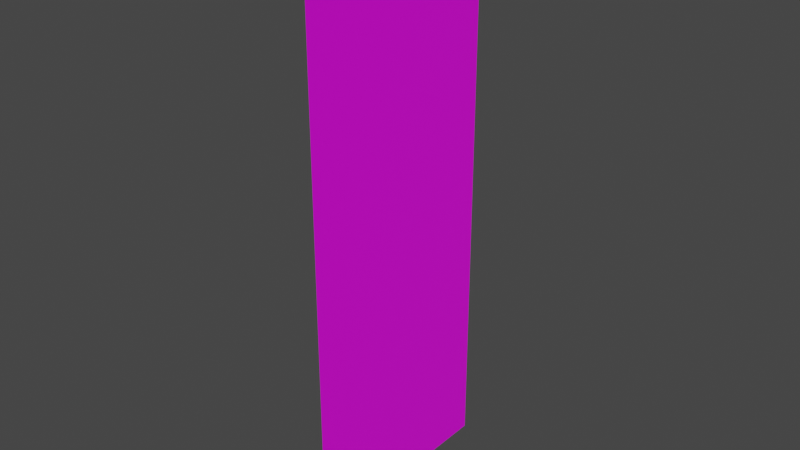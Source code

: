 # Source: blend.blend  (saved by Blender 3.0.42; exported with 4.5.12 LTS)
import bpy
from mathutils import Matrix  # noqa: F401  (used for matrix-valued properties, if any)

bpy.ops.wm.read_factory_settings(use_empty=True)
scene = bpy.context.scene
scene.name = 'Scene'

# ---- collections
col_collection = bpy.data.collections.new('Collection'); scene.collection.children.link(col_collection)

# ---- images (referenced by path relative to the original .blend; pixels are not part of the script)
import os
ASSET_DIR = os.environ.get("B2B_ASSET_DIR", "")  # directory of the original .blend (textures are referenced by path, not embedded)
HERE = os.path.dirname(os.path.abspath(__file__))  # packed textures are extracted next to this script under _unpacked/

def load_image(name, relpath, width, height, colorspace="sRGB"):
    """Load a texture the original file referenced (path relative to the .blend, or extracted next to this script)."""
    p = next((c for c in (os.path.join(HERE, relpath), os.path.join(ASSET_DIR, relpath)) if relpath and os.path.exists(c)), "")
    if p:
        img = bpy.data.images.load(p, check_existing=True)
        img.name = name
    else:  # same state as the original file: an image datablock whose file is absent (Cycles renders it pink)
        img = bpy.data.images.new(name, width, height)
        img.source = "FILE"
        img.filepath = "//" + (relpath or name)
    img.colorspace_settings.name = colorspace
    return img
img_1_png = load_image('1.png', '1.png', 1024, 1024, 'sRGB')

# ---- materials (node trees are filled in below, after node groups)
mat_material_001 = bpy.data.materials.new('Material.001')
mat_material_001.use_transparent_shadow = False

# ---- material node trees
mat_material_001.use_nodes = True; mat_material_001.node_tree.nodes.clear()
_N = mat_material_001.node_tree.nodes; _L = mat_material_001.node_tree.links
n0 = _N.new('ShaderNodeBsdfPrincipled'); n0.name = 'Principled BSDF'; n0.location = (10, 300)
n0.distribution = 'GGX'
n0.subsurface_method = 'RANDOM_WALK_SKIN'
n0.inputs[3].default_value = 1.45
n0.inputs[27].default_value = (0.0, 0.0, 0.0, 1.0)
n0.inputs[28].default_value = 1.0
n1 = _N.new('ShaderNodeOutputMaterial'); n1.name = 'Material Output'; n1.location = (300, 300)
n2 = _N.new('ShaderNodeTexImage'); n2.name = 'Image Texture'; n2.location = (-565, 179)
n2.image = img_1_png
_L.new(n0.outputs[0], n1.inputs[0])
_L.new(n2.outputs[0], n0.inputs[0])
n1.is_active_output = True

# ---- world
world_world = bpy.data.worlds.new('World'); scene.world = world_world
world_world.use_nodes = True; world_world.node_tree.nodes.clear()
_N = world_world.node_tree.nodes; _L = world_world.node_tree.links
n0 = _N.new('ShaderNodeOutputWorld'); n0.name = 'World Output'; n0.location = (300, 300)
n1 = _N.new('ShaderNodeBackground'); n1.name = 'Background'; n1.location = (10, 300)
n1.inputs[0].default_value = (0.05088, 0.05088, 0.05088, 1.0)
_L.new(n1.outputs[0], n0.inputs[0])
n0.is_active_output = True
world_world.color = (0.05088, 0.05088, 0.05088)
world_world.use_sun_shadow = False
world_world.sun_shadow_jitter_overblur = 0.0

# ---- meshes
me_plane = bpy.data.meshes.new('Plane')
me_plane.from_pydata([(-2.366e-07, -1.195, 3.133), (2.366e-07, -1.195, -3.133), (-2.366e-07, 1.195, 3.133), (2.366e-07, 1.195, -3.133)], [], [(0, 1, 3, 2)])
_uv = me_plane.uv_layers.new(name='UVMap')
_uv.uv.foreach_set('vector', [6.176e-05, 0.9999, 6.187e-05, 6.179e-05, 0.3815, 6.176e-05, 0.3815, 0.9999])
me_plane.materials.append(mat_material_001)
me_plane.use_remesh_fix_poles = True
me_plane.use_remesh_preserve_attributes = False
me_plane.update()

# ---- objects
ob_plane = bpy.data.objects.new('Plane', me_plane)

# ---- transforms, parenting, visibility, modifiers, constraints
ob_plane.location = (0.0, 0.0, 0.0)

# ---- collection membership
col_collection.objects.link(ob_plane)

# ---- scene / render settings (as saved in the file)
scene.frame_start = 1; scene.frame_end = 250; scene.frame_set(1)
scene.render.engine = 'BLENDER_EEVEE_NEXT'
scene.cycles.sampling_pattern = 'TABULATED_SOBOL'
scene.cycles.use_light_tree = False
scene.view_settings.view_transform = 'Filmic'
bpy.context.view_layer.update()

# ---- added for rendering (the .blend has no active camera and no usable light): camera, sun
cam_auto = bpy.data.cameras.new('AutoCamera')
cam_auto.lens = 50.0
cam_auto.sensor_width = 36.0
cam_auto.clip_end = 1000.0
ob_auto_camera = bpy.data.objects.new('AutoCamera', cam_auto)
scene.collection.objects.link(ob_auto_camera)
ob_auto_camera.location = (6.20587, -7.44704, 4.96469)
ob_auto_camera.rotation_euler = (1.09748, -7.21219e-08, 0.694738)
scene.camera = ob_auto_camera
light_auto_sun = bpy.data.lights.new('AutoSun', 'SUN')
light_auto_sun.energy = 3.0
light_auto_sun.angle = 0.0523599
ob_auto_sun = bpy.data.objects.new('AutoSun', light_auto_sun)
scene.collection.objects.link(ob_auto_sun)
ob_auto_sun.rotation_euler = (0.872665, 0.174533, 0.523599)
bpy.context.view_layer.update()
